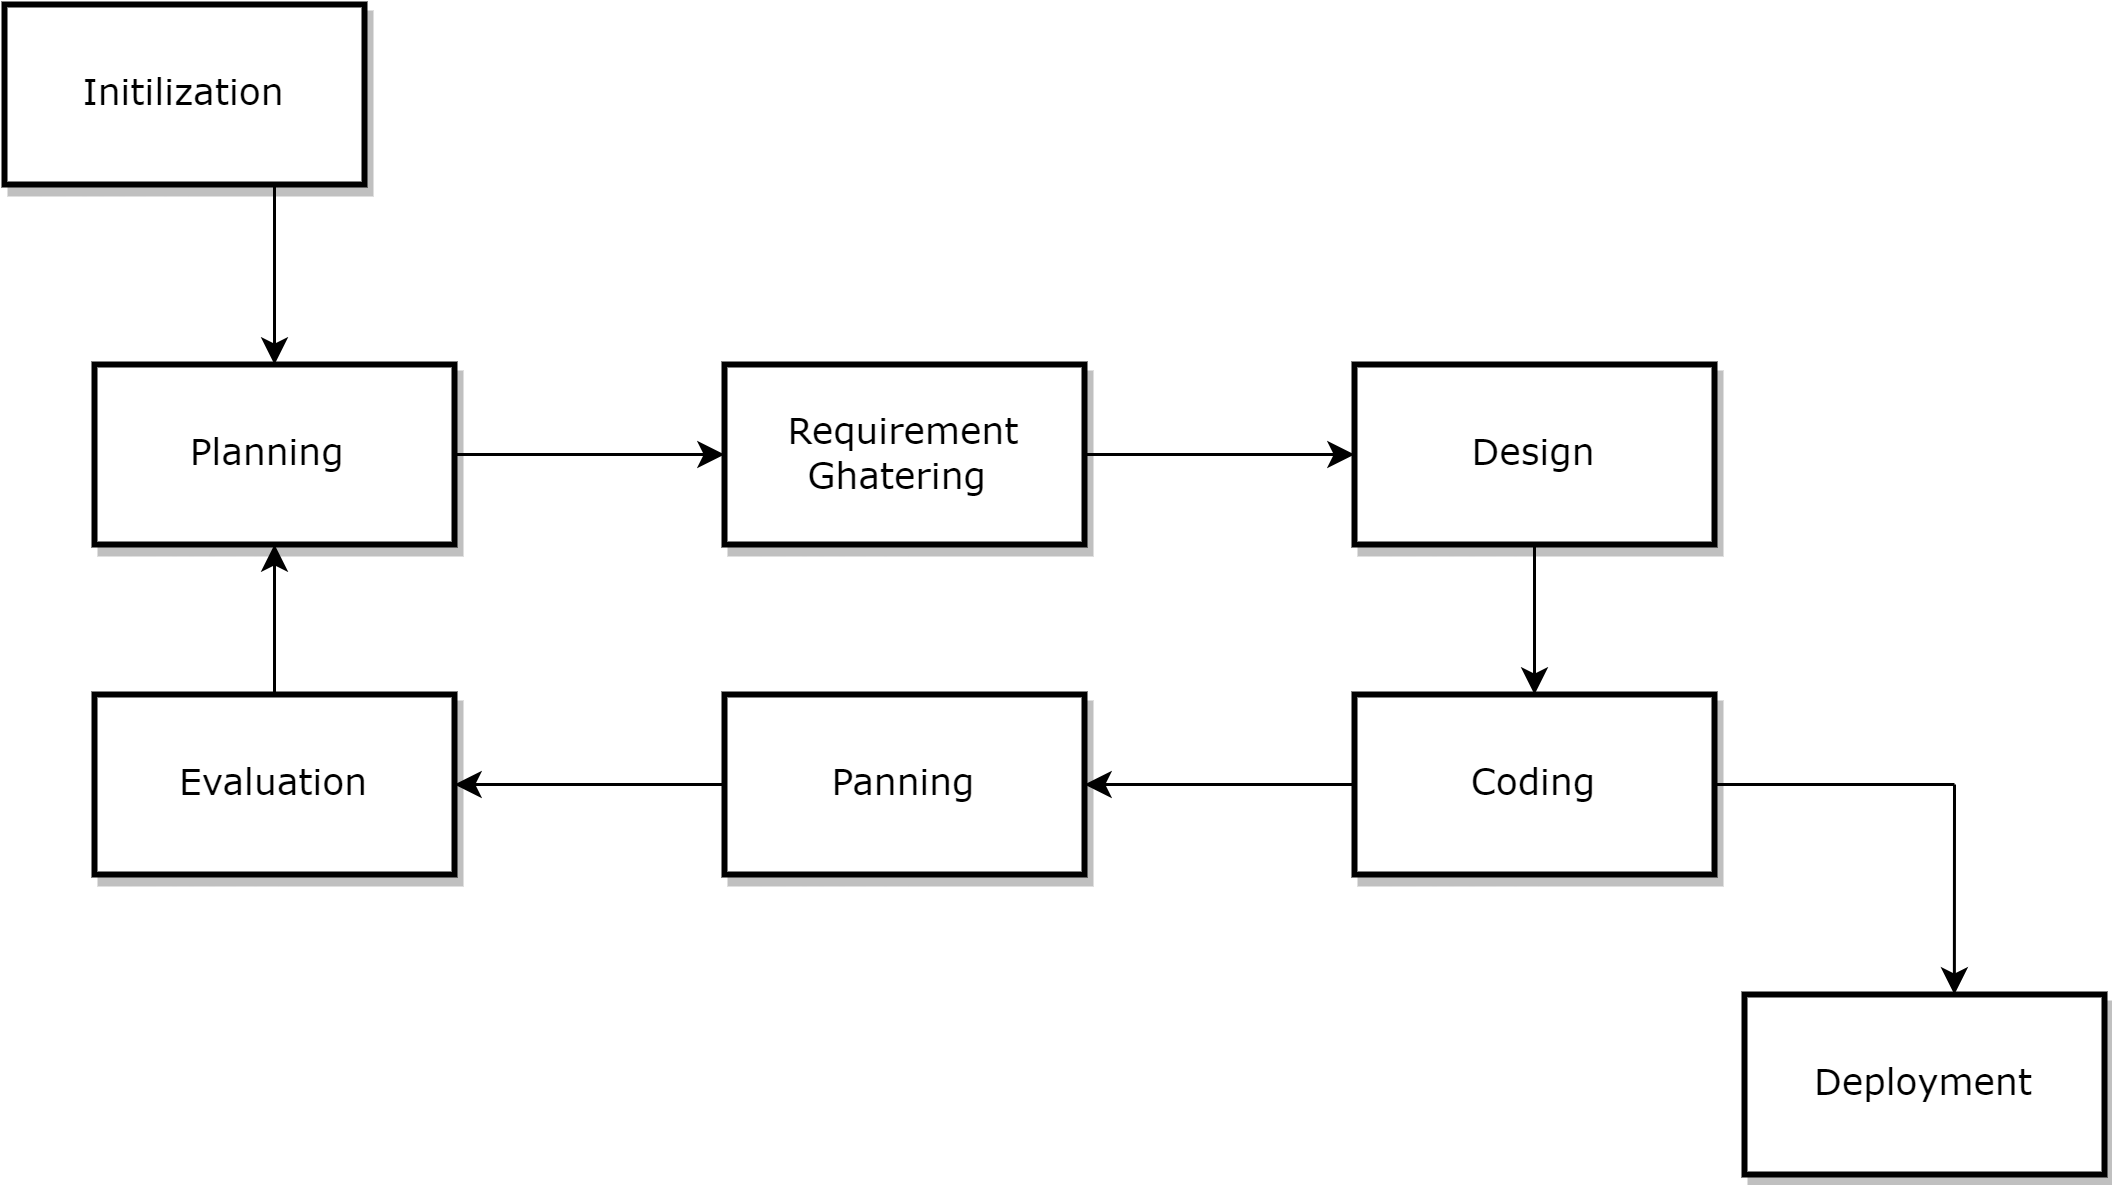

The diagram above was exported from draw.io. Its source (the exported page's mxGraphModel, read from the mxfile embedded in the PNG):
<mxGraphModel dx="1422" dy="773" grid="1" gridSize="10" guides="1" tooltips="1" connect="1" arrows="1" fold="1" page="1" pageScale="1" pageWidth="1100" pageHeight="850" background="none" math="0" shadow="0">
  <root>
    <mxCell id="0" />
    <mxCell id="1" parent="0" />
    <mxCell id="_RQc9JC0oXITTCnfPltY-16" value="" style="group" vertex="1" connectable="0" parent="1">
      <mxGeometry x="190" y="120" width="700" height="390" as="geometry" />
    </mxCell>
    <mxCell id="62893188c0fa7362-20" value="Initilization" style="whiteSpace=wrap;html=1;rounded=0;shadow=1;labelBackgroundColor=none;strokeWidth=2;fontFamily=Verdana;fontSize=12;align=center;" parent="_RQc9JC0oXITTCnfPltY-16" vertex="1">
      <mxGeometry width="120" height="60" as="geometry" />
    </mxCell>
    <mxCell id="62893188c0fa7362-21" value="Planning&amp;nbsp;" style="whiteSpace=wrap;html=1;rounded=0;shadow=1;labelBackgroundColor=none;strokeWidth=2;fontFamily=Verdana;fontSize=12;align=center;" parent="_RQc9JC0oXITTCnfPltY-16" vertex="1">
      <mxGeometry x="30" y="120" width="120" height="60" as="geometry" />
    </mxCell>
    <mxCell id="62893188c0fa7362-22" value="Requirement Ghatering&amp;nbsp;" style="whiteSpace=wrap;html=1;rounded=0;shadow=1;labelBackgroundColor=none;strokeWidth=2;fontFamily=Verdana;fontSize=12;align=center;" parent="_RQc9JC0oXITTCnfPltY-16" vertex="1">
      <mxGeometry x="240" y="120" width="120" height="60" as="geometry" />
    </mxCell>
    <mxCell id="62893188c0fa7362-23" value="Design" style="whiteSpace=wrap;html=1;rounded=0;shadow=1;labelBackgroundColor=none;strokeWidth=2;fontFamily=Verdana;fontSize=12;align=center;" parent="_RQc9JC0oXITTCnfPltY-16" vertex="1">
      <mxGeometry x="450" y="120" width="120" height="60" as="geometry" />
    </mxCell>
    <mxCell id="_RQc9JC0oXITTCnfPltY-1" value="Evaluation&lt;span style=&quot;color: rgba(0, 0, 0, 0); font-family: monospace; font-size: 0px; text-align: start;&quot;&gt;%3CmxGraphModel%3E%3Croot%3E%3CmxCell%20id%3D%220%22%2F%3E%3CmxCell%20id%3D%221%22%20parent%3D%220%22%2F%3E%3CmxCell%20id%3D%222%22%20value%3D%22Planning%26amp%3Bnbsp%3B%22%20style%3D%22whiteSpace%3Dwrap%3Bhtml%3D1%3Brounded%3D0%3Bshadow%3D1%3BlabelBackgroundColor%3Dnone%3BstrokeWidth%3D2%3BfontFamily%3DVerdana%3BfontSize%3D12%3Balign%3Dcenter%3B%22%20vertex%3D%221%22%20parent%3D%221%22%3E%3CmxGeometry%20x%3D%22220%22%20y%3D%22240%22%20width%3D%22120%22%20height%3D%2260%22%20as%3D%22geometry%22%2F%3E%3C%2FmxCell%3E%3C%2Froot%3E%3C%2FmxGraphModel%3E&lt;/span&gt;" style="whiteSpace=wrap;html=1;rounded=0;shadow=1;labelBackgroundColor=none;strokeWidth=2;fontFamily=Verdana;fontSize=12;align=center;" vertex="1" parent="_RQc9JC0oXITTCnfPltY-16">
      <mxGeometry x="30" y="230" width="120" height="60" as="geometry" />
    </mxCell>
    <mxCell id="_RQc9JC0oXITTCnfPltY-2" value="Panning" style="whiteSpace=wrap;html=1;rounded=0;shadow=1;labelBackgroundColor=none;strokeWidth=2;fontFamily=Verdana;fontSize=12;align=center;" vertex="1" parent="_RQc9JC0oXITTCnfPltY-16">
      <mxGeometry x="240" y="230" width="120" height="60" as="geometry" />
    </mxCell>
    <mxCell id="_RQc9JC0oXITTCnfPltY-3" value="Coding" style="whiteSpace=wrap;html=1;rounded=0;shadow=1;labelBackgroundColor=none;strokeWidth=2;fontFamily=Verdana;fontSize=12;align=center;" vertex="1" parent="_RQc9JC0oXITTCnfPltY-16">
      <mxGeometry x="450" y="230" width="120" height="60" as="geometry" />
    </mxCell>
    <mxCell id="_RQc9JC0oXITTCnfPltY-4" value="" style="endArrow=classic;html=1;rounded=0;exitX=0.75;exitY=1;exitDx=0;exitDy=0;entryX=0.5;entryY=0;entryDx=0;entryDy=0;" edge="1" parent="_RQc9JC0oXITTCnfPltY-16" source="62893188c0fa7362-20" target="62893188c0fa7362-21">
      <mxGeometry width="50" height="50" relative="1" as="geometry">
        <mxPoint x="330" y="290" as="sourcePoint" />
        <mxPoint x="380" y="240" as="targetPoint" />
      </mxGeometry>
    </mxCell>
    <mxCell id="_RQc9JC0oXITTCnfPltY-5" value="" style="endArrow=classic;html=1;rounded=0;exitX=1;exitY=0.5;exitDx=0;exitDy=0;" edge="1" parent="_RQc9JC0oXITTCnfPltY-16" source="62893188c0fa7362-21">
      <mxGeometry width="50" height="50" relative="1" as="geometry">
        <mxPoint x="190" y="200" as="sourcePoint" />
        <mxPoint x="240" y="150" as="targetPoint" />
      </mxGeometry>
    </mxCell>
    <mxCell id="_RQc9JC0oXITTCnfPltY-7" value="" style="endArrow=classic;html=1;rounded=0;exitX=1;exitY=0.5;exitDx=0;exitDy=0;entryX=0;entryY=0.5;entryDx=0;entryDy=0;" edge="1" parent="_RQc9JC0oXITTCnfPltY-16" source="62893188c0fa7362-22" target="62893188c0fa7362-23">
      <mxGeometry width="50" height="50" relative="1" as="geometry">
        <mxPoint x="330" y="290" as="sourcePoint" />
        <mxPoint x="380" y="240" as="targetPoint" />
      </mxGeometry>
    </mxCell>
    <mxCell id="_RQc9JC0oXITTCnfPltY-8" value="" style="endArrow=classic;html=1;rounded=0;exitX=0.5;exitY=1;exitDx=0;exitDy=0;entryX=0.5;entryY=0;entryDx=0;entryDy=0;" edge="1" parent="_RQc9JC0oXITTCnfPltY-16" source="62893188c0fa7362-23" target="_RQc9JC0oXITTCnfPltY-3">
      <mxGeometry width="50" height="50" relative="1" as="geometry">
        <mxPoint x="330" y="290" as="sourcePoint" />
        <mxPoint x="380" y="240" as="targetPoint" />
      </mxGeometry>
    </mxCell>
    <mxCell id="_RQc9JC0oXITTCnfPltY-9" value="" style="endArrow=classic;html=1;rounded=0;entryX=1;entryY=0.5;entryDx=0;entryDy=0;" edge="1" parent="_RQc9JC0oXITTCnfPltY-16" target="_RQc9JC0oXITTCnfPltY-2">
      <mxGeometry width="50" height="50" relative="1" as="geometry">
        <mxPoint x="450" y="260" as="sourcePoint" />
        <mxPoint x="380" y="360" as="targetPoint" />
      </mxGeometry>
    </mxCell>
    <mxCell id="_RQc9JC0oXITTCnfPltY-10" value="" style="endArrow=classic;html=1;rounded=0;exitX=0;exitY=0.5;exitDx=0;exitDy=0;entryX=1;entryY=0.5;entryDx=0;entryDy=0;" edge="1" parent="_RQc9JC0oXITTCnfPltY-16" source="_RQc9JC0oXITTCnfPltY-2" target="_RQc9JC0oXITTCnfPltY-1">
      <mxGeometry width="50" height="50" relative="1" as="geometry">
        <mxPoint x="330" y="290" as="sourcePoint" />
        <mxPoint x="380" y="240" as="targetPoint" />
      </mxGeometry>
    </mxCell>
    <mxCell id="_RQc9JC0oXITTCnfPltY-11" value="" style="endArrow=classic;html=1;rounded=0;exitX=0.5;exitY=0;exitDx=0;exitDy=0;entryX=0.5;entryY=1;entryDx=0;entryDy=0;" edge="1" parent="_RQc9JC0oXITTCnfPltY-16" source="_RQc9JC0oXITTCnfPltY-1" target="62893188c0fa7362-21">
      <mxGeometry width="50" height="50" relative="1" as="geometry">
        <mxPoint x="330" y="290" as="sourcePoint" />
        <mxPoint x="380" y="240" as="targetPoint" />
      </mxGeometry>
    </mxCell>
    <mxCell id="_RQc9JC0oXITTCnfPltY-12" value="Deployment" style="whiteSpace=wrap;html=1;rounded=0;shadow=1;labelBackgroundColor=none;strokeWidth=2;fontFamily=Verdana;fontSize=12;align=center;" vertex="1" parent="_RQc9JC0oXITTCnfPltY-16">
      <mxGeometry x="580" y="330" width="120" height="60" as="geometry" />
    </mxCell>
    <mxCell id="_RQc9JC0oXITTCnfPltY-14" value="" style="endArrow=none;html=1;rounded=0;entryX=1;entryY=0.5;entryDx=0;entryDy=0;" edge="1" parent="_RQc9JC0oXITTCnfPltY-16" target="_RQc9JC0oXITTCnfPltY-3">
      <mxGeometry width="50" height="50" relative="1" as="geometry">
        <mxPoint x="650" y="260" as="sourcePoint" />
        <mxPoint x="380" y="240" as="targetPoint" />
      </mxGeometry>
    </mxCell>
    <mxCell id="_RQc9JC0oXITTCnfPltY-15" value="" style="endArrow=classic;html=1;rounded=0;entryX=0.583;entryY=0;entryDx=0;entryDy=0;entryPerimeter=0;" edge="1" parent="_RQc9JC0oXITTCnfPltY-16" target="_RQc9JC0oXITTCnfPltY-12">
      <mxGeometry width="50" height="50" relative="1" as="geometry">
        <mxPoint x="650" y="260" as="sourcePoint" />
        <mxPoint x="380" y="240" as="targetPoint" />
      </mxGeometry>
    </mxCell>
  </root>
</mxGraphModel>